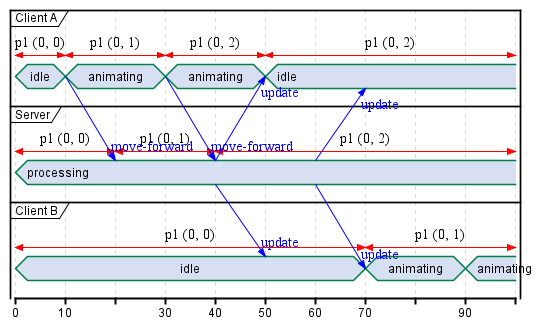

The diagram above was rendered by PlantUML. Its source (embedded in the PNG):
@startuml Entity Interpolation Animation - Timing

concise "Client A" as ClientA
concise "Server" as Server
concise "Client B" as ClientB

@0
ClientA is idle
ClientB is idle
Server is processing

@10
ClientA -> Server@+10 : move-forward
ClientA is animating

@30
ClientA is animating
ClientA ->Server@+10 : move-forward

@40
Server -> ClientA@+10 : update
Server -> ClientB@+10 : update

@50
ClientA is idle

@60
Server -> ClientA@+10 : update
Server -> ClientB@+10 : update

@70
ClientB is animating

@90
ClientB is animating

ClientA@0 <-> @10 : p1 (0, 0)
ClientA@10 <-> @30 : p1 (0, 1)
ClientA@30 <-> @50 : p1 (0, 2)
ClientA@50 <-> @100 : p1 (0, 2)

Server@0 <-> @20 : p1 (0, 0)
Server@20 <-> @40 : p1 (0, 1)
Server@40 <-> @100 : p1 (0, 2)

ClientB@0 <-> @70 : p1 (0, 0)
ClientB@70 <-> @100 : p1 (0, 1)

@enduml